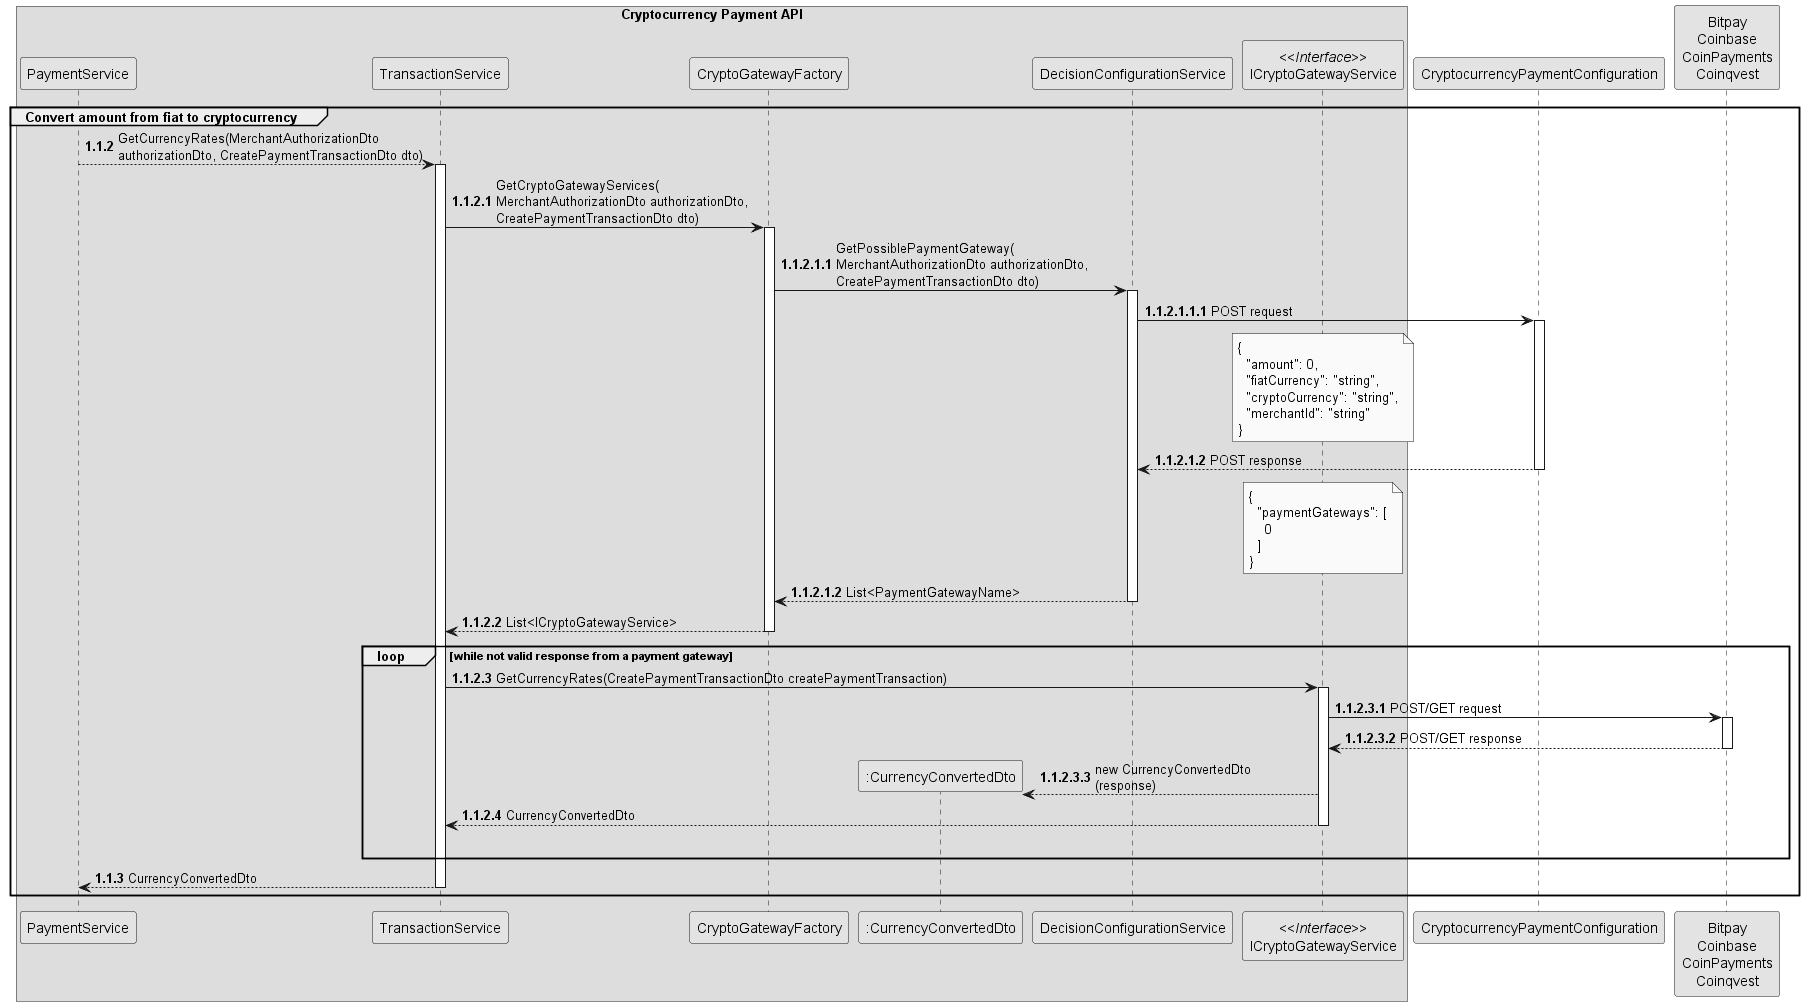

The diagram above was rendered by PlantUML. Its source (embedded in the PNG):
@startuml

skinparam monochrome true

' actor "Merchant" as client
box "Cryptocurrency Payment API"
    ' participant "PaymentController" as controller
    participant "PaymentService" as service
    ' participant "PaymentValidation" as validation
    participant "TransactionService" as transactionService
    participant "CryptoGatewayFactory" as factory
    participant ":CurrencyConvertedDto" as response
    participant "DecisionConfigurationService" as configService
    participant "//<<Interface>>//\nICryptoGatewayService" as ICryptoGatewayService
    ' participant "Transaction" as transaction
    ' participant "TransactionRepository" as repository
    ' participant "Response" as response
end box
' participant "CryptocurrencyPaymentAuth" as auth
participant "CryptocurrencyPaymentConfiguration" as config
participant "Bitpay\nCoinbase\nCoinPayments\nCoinqvest" as gateway


autonumber 1.1.2

group  Convert amount from fiat to cryptocurrency
    service --> transactionService ++: GetCurrencyRates(MerchantAuthorizationDto \nauthorizationDto, CreatePaymentTransactionDto dto)
    
    autonumber 1.1.2.1
    transactionService -> factory ++: GetCryptoGatewayServices(\nMerchantAuthorizationDto authorizationDto, \nCreatePaymentTransactionDto dto)
    
    
    autonumber 1.1.2.1.1
    factory -> configService ++: GetPossiblePaymentGateway(\nMerchantAuthorizationDto authorizationDto, \nCreatePaymentTransactionDto dto)
    
    autonumber 1.1.2.1.1.1
    configService -> config ++: POST request
    note over ICryptoGatewayService: {\n  "amount": 0,\n  "fiatCurrency": "string",\n  "cryptoCurrency": "string",\n  "merchantId": "string"\n}

    autonumber 1.1.2.1.2
    configService <-- config --: POST response
    note over ICryptoGatewayService: {\n  "paymentGateways": [\n    0\n  ]\n}

    autonumber 1.1.2.1.2
    factory <-- configService --: List<PaymentGatewayName>
    ' factory -> factory : Validates availability of \npayment gateways
    
    autonumber 1.1.2.2
    transactionService <-- factory --: List<ICryptoGatewayService>
    loop while not valid response from a payment gateway
        transactionService -> ICryptoGatewayService ++: GetCurrencyRates(CreatePaymentTransactionDto createPaymentTransaction)
        
        autonumber 1.1.2.3.1
        ICryptoGatewayService -> gateway ++: POST/GET request
        ICryptoGatewayService <-- gateway --: POST/GET response
        
        create response
        ICryptoGatewayService --> response : new CurrencyConvertedDto\n(response)
        
        autonumber 1.1.2.4
        transactionService <-- ICryptoGatewayService --: CurrencyConvertedDto
        |||
    end
    
    autonumber 1.1.3
    service <-- transactionService --: CurrencyConvertedDto

end

@enduml